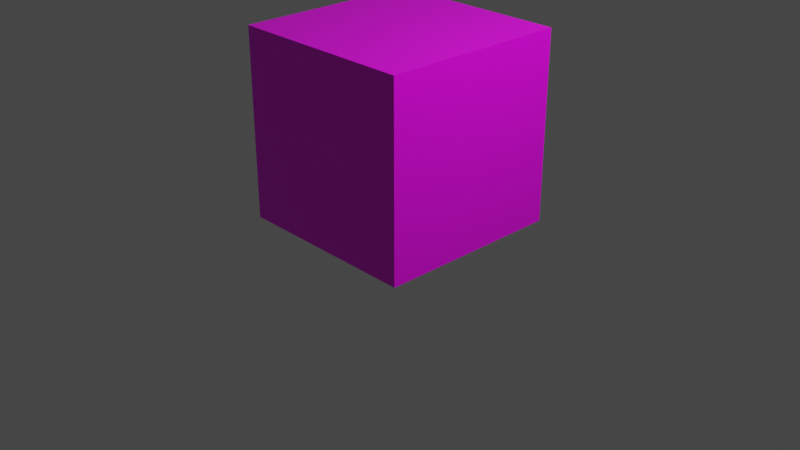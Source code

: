 # Source: block.blend  (saved by Blender 3.2.14; exported with 4.5.12 LTS)
import bpy
from mathutils import Matrix  # noqa: F401  (used for matrix-valued properties, if any)

bpy.ops.wm.read_factory_settings(use_empty=True)
scene = bpy.context.scene
scene.name = 'Scene'

# ---- collections
col_collection = bpy.data.collections.new('Collection'); scene.collection.children.link(col_collection)

# ---- images (referenced by path relative to the original .blend; pixels are not part of the script)
import os
ASSET_DIR = os.environ.get("B2B_ASSET_DIR", "")  # directory of the original .blend (textures are referenced by path, not embedded)
HERE = os.path.dirname(os.path.abspath(__file__))  # packed textures are extracted next to this script under _unpacked/

def load_image(name, relpath, width, height, colorspace="sRGB"):
    """Load a texture the original file referenced (path relative to the .blend, or extracted next to this script)."""
    p = next((c for c in (os.path.join(HERE, relpath), os.path.join(ASSET_DIR, relpath)) if relpath and os.path.exists(c)), "")
    if p:
        img = bpy.data.images.load(p, check_existing=True)
        img.name = name
    else:  # same state as the original file: an image datablock whose file is absent (Cycles renders it pink)
        img = bpy.data.images.new(name, width, height)
        img.source = "FILE"
        img.filepath = "//" + (relpath or name)
    img.colorspace_settings.name = colorspace
    return img
img_56532_cube_texture_new_png = load_image('56532-cube-texture-new.png', '56532-cube-texture-new.png', 1024, 1024, 'sRGB')

# ---- materials (node trees are filled in below, after node groups)
mat_material = bpy.data.materials.new('Material')
mat_material.alpha_threshold = 0.0
mat_material.use_transparent_shadow = False
mat_material.line_color = (0.0, 0.0, 0.0, 1.0)

# ---- material node trees
mat_material.use_nodes = True; mat_material.node_tree.nodes.clear()
_N = mat_material.node_tree.nodes; _L = mat_material.node_tree.links
n0 = _N.new('ShaderNodeOutputMaterial'); n0.name = 'Material Output'; n0.location = (300, 300)
n1 = _N.new('ShaderNodeBsdfPrincipled'); n1.name = 'Principled BSDF'; n1.location = (10, 300)
n1.distribution = 'GGX'
n1.subsurface_method = 'RANDOM_WALK_SKIN'
n1.inputs[2].default_value = 0.4
n1.inputs[3].default_value = 1.45
n1.inputs[27].default_value = (0.0, 0.0, 0.0, 1.0)
n1.inputs[28].default_value = 1.0
n2 = _N.new('ShaderNodeTexImage'); n2.name = 'Image Texture'; n2.location = (-280, 275)
n2.image = img_56532_cube_texture_new_png
_L.new(n1.outputs[0], n0.inputs[0])
_L.new(n2.outputs[0], n1.inputs[0])
n0.is_active_output = True

# ---- world
world_world = bpy.data.worlds.new('World'); scene.world = world_world
world_world.use_nodes = True; world_world.node_tree.nodes.clear()
_N = world_world.node_tree.nodes; _L = world_world.node_tree.links
n0 = _N.new('ShaderNodeOutputWorld'); n0.name = 'World Output'; n0.location = (300, 300)
n1 = _N.new('ShaderNodeBackground'); n1.name = 'Background'; n1.location = (10, 300)
n1.inputs[0].default_value = (0.05088, 0.05088, 0.05088, 1.0)
_L.new(n1.outputs[0], n0.inputs[0])
n0.is_active_output = True
world_world.color = (0.05088, 0.05088, 0.05088)
world_world.use_sun_shadow = False
world_world.sun_shadow_jitter_overblur = 0.0

# ---- cameras
cam_camera = bpy.data.cameras.new('Camera')
cam_camera.clip_end = 100.0
cam_camera.ortho_scale = 7.314

# ---- lights
light_light = bpy.data.lights.new('Light', 'POINT')
light_light.transmission_factor = 0.0
light_light.energy = 1000.0
light_light.shadow_soft_size = 0.1
light_light.shadow_maximum_resolution = 0.006
light_light.use_absolute_resolution = True

# ---- meshes
me_cube = bpy.data.meshes.new('Cube')
me_cube.from_pydata([(1.0, 1.0, 1.0), (1.0, 1.0, -1.0), (1.0, -1.0, 1.0), (1.0, -1.0, -1.0), (-1.0, 1.0, 1.0), (-1.0, 1.0, -1.0), (-1.0, -1.0, 1.0), (-1.0, -1.0, -1.0)], [], [(0, 4, 6, 2), (3, 2, 6, 7), (7, 6, 4, 5), (5, 1, 3, 7), (1, 0, 2, 3), (5, 4, 0, 1)])
_uv = me_cube.uv_layers.new(name='UVMap')
_uv.uv.foreach_set('vector', [0.6663, 0.5, 0.9986, 0.5, 0.9983, 0.7475, 0.6661, 0.7475, 0.3355, 0.7475, 0.6661, 0.7475, 0.6663, 0.9963, 0.3357, 0.9963, 0.3357, 0.0, 0.6663, 0.0, 0.6663, 0.25, 0.3357, 0.25, 0.0009843, 0.5, 0.3357, 0.5, 0.3355, 0.7475, 0.0007259, 0.7475, 0.3357, 0.5, 0.6663, 0.5, 0.6661, 0.7475, 0.3355, 0.7475, 0.3357, 0.25, 0.6663, 0.25, 0.6663, 0.5, 0.3357, 0.5])
me_cube.materials.append(mat_material)
me_cube.use_mirror_vertex_groups = False
me_cube.update()

# ---- objects
ob_cube = bpy.data.objects.new('Cube', me_cube)
ob_light = bpy.data.objects.new('Light', light_light)
ob_camera = bpy.data.objects.new('Camera', cam_camera)

# ---- transforms, parenting, visibility, modifiers, constraints
ob_cube.location = (0.0, 0.0, 1.0)
ob_cube.rotation_euler = (0.0, 1.571, 0.0)
ob_cube.lock_rotations_4d = False
ob_cube.empty_display_type = 'ARROWS'
ob_cube.lineart.crease_threshold = 0.0
ob_light.location = (4.076, 1.005, 5.904)
ob_light.rotation_euler = (0.6503, 0.05522, 1.866)
ob_light.lock_rotations_4d = False
ob_light.empty_display_type = 'ARROWS'
ob_light.color = (0.0, 0.0, 0.0, 0.0)
ob_light.lineart.crease_threshold = 0.0
ob_camera.location = (7.359, -6.926, 4.958)
ob_camera.rotation_euler = (1.109, 0.0, 0.8149)
ob_camera.lock_rotations_4d = False
ob_camera.empty_display_type = 'ARROWS'
ob_camera.color = (0.0, 0.0, 0.0, 0.0)
ob_camera.display_type = 'WIRE'
ob_camera.lineart.crease_threshold = 0.0

# ---- collection membership
col_collection.objects.link(ob_cube)
col_collection.objects.link(ob_light)
col_collection.objects.link(ob_camera)

# ---- scene / render settings (as saved in the file)
scene.camera = ob_camera
scene.frame_start = 1; scene.frame_end = 250; scene.frame_set(1)
scene.render.engine = 'BLENDER_EEVEE_NEXT'
scene.cycles.sampling_pattern = 'TABULATED_SOBOL'
scene.cycles.use_light_tree = False
scene.view_settings.view_transform = 'Filmic'
bpy.context.view_layer.update()
